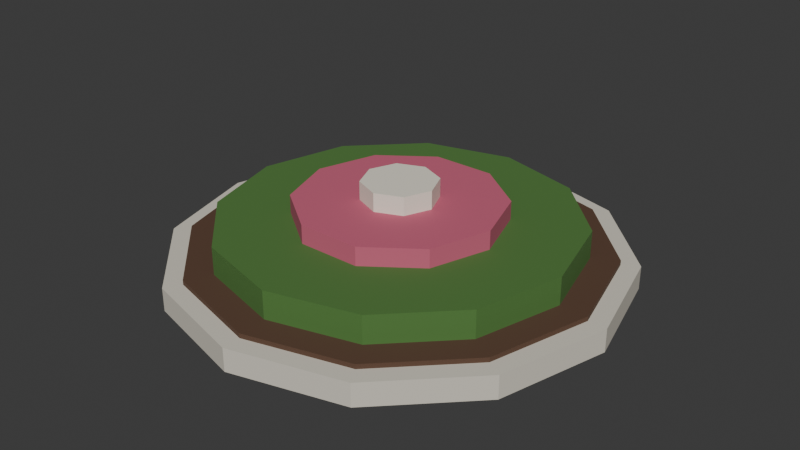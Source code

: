 # Source: flowerbed.blend  (saved by Blender 5.2.44; exported with 4.5.12 LTS)
import bpy
from mathutils import Matrix  # noqa: F401  (used for matrix-valued properties, if any)

bpy.ops.wm.read_factory_settings(use_empty=True)
scene = bpy.context.scene
scene.name = 'Scene'

# ---- collections
col_collection = bpy.data.collections.new('Collection'); scene.collection.children.link(col_collection)

# ---- materials (node trees are filled in below, after node groups)
mat_trim = bpy.data.materials.new('trim')
mat_trim.diffuse_color = (0.6867, 0.6445, 0.552, 1.0)
mat_soil = bpy.data.materials.new('soil')
mat_soil.diffuse_color = (0.1022, 0.05127, 0.02956, 1.0)
mat_leaf = bpy.data.materials.new('leaf')
mat_leaf.diffuse_color = (0.07819, 0.1946, 0.04231, 1.0)
mat_bloom = bpy.data.materials.new('bloom')
mat_bloom.diffuse_color = (0.5711, 0.117, 0.1946, 1.0)
mat_bloom_white = bpy.data.materials.new('bloom-white')
mat_bloom_white.diffuse_color = (0.8388, 0.7913, 0.6724, 1.0)

# ---- material node trees
mat_trim.use_nodes = True; mat_trim.node_tree.nodes.clear()
_N = mat_trim.node_tree.nodes; _L = mat_trim.node_tree.links
n0 = _N.new('ShaderNodeBsdfPrincipled'); n0.name = 'Principled BSDF'; n0.location = (-200, 100)
n0.inputs[0].default_value = (0.6867, 0.6445, 0.552, 1.0)
n0.inputs[2].default_value = 0.85
n0.inputs[10].default_value = 0.005
n1 = _N.new('ShaderNodeOutputMaterial'); n1.name = 'Material Output'; n1.location = (200, 100)
_L.new(n0.outputs[0], n1.inputs[0])
n1.is_active_output = True
mat_soil.use_nodes = True; mat_soil.node_tree.nodes.clear()
_N = mat_soil.node_tree.nodes; _L = mat_soil.node_tree.links
n0 = _N.new('ShaderNodeBsdfPrincipled'); n0.name = 'Principled BSDF'; n0.location = (-200, 100)
n0.inputs[0].default_value = (0.1022, 0.05127, 0.02956, 1.0)
n0.inputs[2].default_value = 0.85
n0.inputs[10].default_value = 0.005
n1 = _N.new('ShaderNodeOutputMaterial'); n1.name = 'Material Output'; n1.location = (200, 100)
_L.new(n0.outputs[0], n1.inputs[0])
n1.is_active_output = True
mat_leaf.use_nodes = True; mat_leaf.node_tree.nodes.clear()
_N = mat_leaf.node_tree.nodes; _L = mat_leaf.node_tree.links
n0 = _N.new('ShaderNodeBsdfPrincipled'); n0.name = 'Principled BSDF'; n0.location = (-200, 100)
n0.inputs[0].default_value = (0.07819, 0.1946, 0.04231, 1.0)
n0.inputs[2].default_value = 0.85
n0.inputs[10].default_value = 0.005
n1 = _N.new('ShaderNodeOutputMaterial'); n1.name = 'Material Output'; n1.location = (200, 100)
_L.new(n0.outputs[0], n1.inputs[0])
n1.is_active_output = True
mat_bloom.use_nodes = True; mat_bloom.node_tree.nodes.clear()
_N = mat_bloom.node_tree.nodes; _L = mat_bloom.node_tree.links
n0 = _N.new('ShaderNodeBsdfPrincipled'); n0.name = 'Principled BSDF'; n0.location = (-200, 100)
n0.inputs[0].default_value = (0.5711, 0.117, 0.1946, 1.0)
n0.inputs[2].default_value = 0.85
n0.inputs[10].default_value = 0.005
n1 = _N.new('ShaderNodeOutputMaterial'); n1.name = 'Material Output'; n1.location = (200, 100)
_L.new(n0.outputs[0], n1.inputs[0])
n1.is_active_output = True
mat_bloom_white.use_nodes = True; mat_bloom_white.node_tree.nodes.clear()
_N = mat_bloom_white.node_tree.nodes; _L = mat_bloom_white.node_tree.links
n0 = _N.new('ShaderNodeBsdfPrincipled'); n0.name = 'Principled BSDF'; n0.location = (-200, 100)
n0.inputs[0].default_value = (0.8388, 0.7913, 0.6724, 1.0)
n0.inputs[2].default_value = 0.85
n0.inputs[10].default_value = 0.005
n1 = _N.new('ShaderNodeOutputMaterial'); n1.name = 'Material Output'; n1.location = (200, 100)
_L.new(n0.outputs[0], n1.inputs[0])
n1.is_active_output = True

# ---- world
world_world = bpy.data.worlds.new('World'); scene.world = world_world
world_world.use_nodes = True; world_world.node_tree.nodes.clear()
_N = world_world.node_tree.nodes; _L = world_world.node_tree.links
n0 = _N.new('ShaderNodeOutputWorld'); n0.name = 'World Output'; n0.location = (200, 100)
n1 = _N.new('ShaderNodeBackground'); n1.name = 'Background'; n1.location = (-200, 100)
n1.inputs[0].default_value = (0.05088, 0.05088, 0.05088, 1.0)
_L.new(n1.outputs[0], n0.inputs[0])
n0.is_active_output = True
world_world.color = (0.05088, 0.05088, 0.05088)
world_world.sun_shadow_jitter_overblur = 0.0

# ---- meshes
me_kerb = bpy.data.meshes.new('kerb')
me_kerb.from_pydata([(2.4, 0.0, 0.0), (2.078, 1.2, 0.0), (1.2, 2.078, 0.0), (1.47e-16, 2.4, 0.0), (-1.2, 2.078, 0.0), (-2.078, 1.2, 0.0), (-2.4, 2.939e-16, 0.0), (-2.078, -1.2, 0.0), (-1.2, -2.078, 0.0), (-4.409e-16, -2.4, 0.0), (1.2, -2.078, 0.0), (2.078, -1.2, 0.0), (2.4, 0.0, 0.25), (2.078, 1.2, 0.25), (1.2, 2.078, 0.25), (1.47e-16, 2.4, 0.25), (-1.2, 2.078, 0.25), (-2.078, 1.2, 0.25), (-2.4, 2.939e-16, 0.25), (-2.078, -1.2, 0.25), (-1.2, -2.078, 0.25), (-4.409e-16, -2.4, 0.25), (1.2, -2.078, 0.25), (2.078, -1.2, 0.25), (2.2, 0.0, 0.25), (1.905, 1.1, 0.25), (1.1, 1.905, 0.25), (1.347e-16, 2.2, 0.25), (-1.1, 1.905, 0.25), (-1.905, 1.1, 0.25), (-2.2, 2.694e-16, 0.25), (-1.905, -1.1, 0.25), (-1.1, -1.905, 0.25), (-4.041e-16, -2.2, 0.25), (1.1, -1.905, 0.25), (1.905, -1.1, 0.25), (2.2, 0.0, 0.3), (1.905, 1.1, 0.3), (1.1, 1.905, 0.3), (1.347e-16, 2.2, 0.3), (-1.1, 1.905, 0.3), (-1.905, 1.1, 0.3), (-2.2, 2.694e-16, 0.3), (-1.905, -1.1, 0.3), (-1.1, -1.905, 0.3), (-4.041e-16, -2.2, 0.3), (1.1, -1.905, 0.3), (1.905, -1.1, 0.3), (1.9, 0.0, 0.3), (1.645, 0.95, 0.3), (0.95, 1.645, 0.3), (1.163e-16, 1.9, 0.3), (-0.95, 1.645, 0.3), (-1.645, 0.95, 0.3), (-1.9, 2.327e-16, 0.3), (-1.645, -0.95, 0.3), (-0.95, -1.645, 0.3), (-3.49e-16, -1.9, 0.3), (0.95, -1.645, 0.3), (1.645, -0.95, 0.3), (1.9, 0.0, 0.6), (1.645, 0.95, 0.6), (0.95, 1.645, 0.6), (1.163e-16, 1.9, 0.6), (-0.95, 1.645, 0.6), (-1.645, 0.95, 0.6), (-1.9, 2.327e-16, 0.6), (-1.645, -0.95, 0.6), (-0.95, -1.645, 0.6), (-3.49e-16, -1.9, 0.6), (0.95, -1.645, 0.6), (1.645, -0.95, 0.6), (1.1, 0.0, 0.6), (0.8899, 0.6466, 0.6), (0.3399, 1.046, 0.6), (-0.3399, 1.046, 0.6), (-0.8899, 0.6466, 0.6), (-1.1, 1.347e-16, 0.6), (-0.8899, -0.6466, 0.6), (-0.3399, -1.046, 0.6), (0.3399, -1.046, 0.6), (0.8899, -0.6466, 0.6), (1.1, 0.0, 0.8), (0.8899, 0.6466, 0.8), (0.3399, 1.046, 0.8), (-0.3399, 1.046, 0.8), (-0.8899, 0.6466, 0.8), (-1.1, 1.347e-16, 0.8), (-0.8899, -0.6466, 0.8), (-0.3399, -1.046, 0.8), (0.3399, -1.046, 0.8), (0.8899, -0.6466, 0.8), (0.4, 0.0, 0.8), (0.2828, 0.2828, 0.8), (2.449e-17, 0.4, 0.8), (-0.2828, 0.2828, 0.8), (-0.4, 4.899e-17, 0.8), (-0.2828, -0.2828, 0.8), (-7.348e-17, -0.4, 0.8), (0.2828, -0.2828, 0.8), (0.4, 0.0, 1.0), (0.2828, 0.2828, 1.0), (2.449e-17, 0.4, 1.0), (-0.2828, 0.2828, 1.0), (-0.4, 4.899e-17, 1.0), (-0.2828, -0.2828, 1.0), (-7.348e-17, -0.4, 1.0), (0.2828, -0.2828, 1.0)], [], [(11, 10, 9, 8, 7, 6, 5, 4, 3, 2, 1, 0), (12, 13, 14, 15, 16, 17, 18, 19, 20, 21, 22, 23), (0, 1, 13, 12), (1, 2, 14, 13), (2, 3, 15, 14), (3, 4, 16, 15), (4, 5, 17, 16), (5, 6, 18, 17), (6, 7, 19, 18), (7, 8, 20, 19), (8, 9, 21, 20), (9, 10, 22, 21), (10, 11, 23, 22), (11, 0, 12, 23), (35, 34, 33, 32, 31, 30, 29, 28, 27, 26, 25, 24), (36, 37, 38, 39, 40, 41, 42, 43, 44, 45, 46, 47), (24, 25, 37, 36), (25, 26, 38, 37), (26, 27, 39, 38), (27, 28, 40, 39), (28, 29, 41, 40), (29, 30, 42, 41), (30, 31, 43, 42), (31, 32, 44, 43), (32, 33, 45, 44), (33, 34, 46, 45), (34, 35, 47, 46), (35, 24, 36, 47), (59, 58, 57, 56, 55, 54, 53, 52, 51, 50, 49, 48), (60, 61, 62, 63, 64, 65, 66, 67, 68, 69, 70, 71), (48, 49, 61, 60), (49, 50, 62, 61), (50, 51, 63, 62), (51, 52, 64, 63), (52, 53, 65, 64), (53, 54, 66, 65), (54, 55, 67, 66), (55, 56, 68, 67), (56, 57, 69, 68), (57, 58, 70, 69), (58, 59, 71, 70), (59, 48, 60, 71), (81, 80, 79, 78, 77, 76, 75, 74, 73, 72), (82, 83, 84, 85, 86, 87, 88, 89, 90, 91), (72, 73, 83, 82), (73, 74, 84, 83), (74, 75, 85, 84), (75, 76, 86, 85), (76, 77, 87, 86), (77, 78, 88, 87), (78, 79, 89, 88), (79, 80, 90, 89), (80, 81, 91, 90), (81, 72, 82, 91), (99, 98, 97, 96, 95, 94, 93, 92), (100, 101, 102, 103, 104, 105, 106, 107), (92, 93, 101, 100), (93, 94, 102, 101), (94, 95, 103, 102), (95, 96, 104, 103), (96, 97, 105, 104), (97, 98, 106, 105), (98, 99, 107, 106), (99, 92, 100, 107)])
me_kerb.polygons.foreach_set('material_index', [0, 0, 0, 0, 0, 0, 0, 0, 0, 0, 0, 0, 0, 0, 1, 1, 1, 1, 1, 1, 1, 1, 1, 1, 1, 1, 1, 1, 2, 2, 2, 2, 2, 2, 2, 2, 2, 2, 2, 2, 2, 2, 3, 3, 3, 3, 3, 3, 3, 3, 3, 3, 3, 3, 4, 4, 4, 4, 4, 4, 4, 4, 4, 4])
me_kerb.materials.append(mat_trim)
me_kerb.materials.append(mat_soil)
me_kerb.materials.append(mat_leaf)
me_kerb.materials.append(mat_bloom)
me_kerb.materials.append(mat_bloom_white)
me_kerb.update()

# ---- objects
ob_flowerbed = bpy.data.objects.new('flowerbed', me_kerb)

# ---- transforms, parenting, visibility, modifiers, constraints
ob_flowerbed.location = (0.0, 0.0, 0.0)

# ---- collection membership
col_collection.objects.link(ob_flowerbed)

# ---- scene / render settings (as saved in the file)
scene.frame_start = 1; scene.frame_end = 250; scene.frame_set(1)
scene.render.engine = 'BLENDER_EEVEE_NEXT'
scene.render.bake_bias = 0.0
scene.render.bake_samples = 0
scene.render.compositor_device = 'GPU'
scene.eevee.use_volume_custom_range = False
scene.eevee.fast_gi_thickness_near = 0.1
scene.eevee.fast_gi_thickness_far = 0.0
scene.eevee.ray_tracing_options.screen_trace_thickness = 0.1
bpy.context.view_layer.update()

# ---- added for rendering (the .blend has no active camera and no usable light): camera, sun
cam_auto = bpy.data.cameras.new('AutoCamera')
cam_auto.lens = 50.0
cam_auto.sensor_width = 36.0
cam_auto.clip_end = 1000.0
ob_auto_camera = bpy.data.objects.new('AutoCamera', cam_auto)
scene.collection.objects.link(ob_auto_camera)
ob_auto_camera.location = (6.34842, -7.6181, 5.57873)
ob_auto_camera.rotation_euler = (1.09748, -7.21219e-08, 0.694738)
scene.camera = ob_auto_camera
light_auto_sun = bpy.data.lights.new('AutoSun', 'SUN')
light_auto_sun.energy = 3.0
light_auto_sun.angle = 0.0523599
ob_auto_sun = bpy.data.objects.new('AutoSun', light_auto_sun)
scene.collection.objects.link(ob_auto_sun)
ob_auto_sun.rotation_euler = (0.872665, 0.174533, 0.523599)
bpy.context.view_layer.update()
